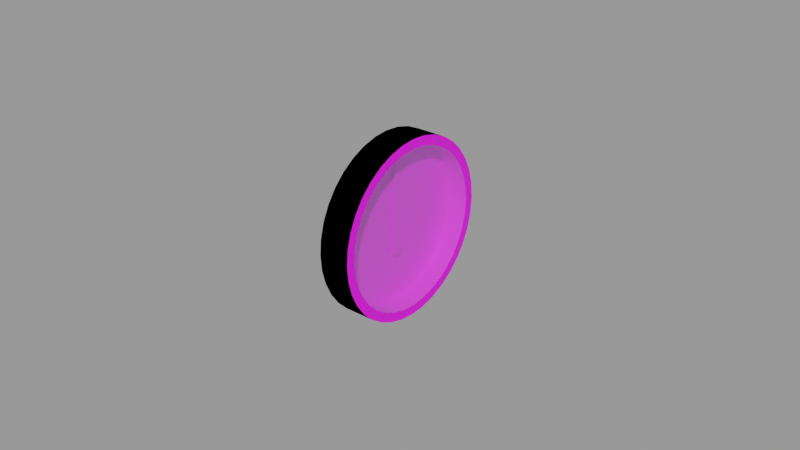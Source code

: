 # Source: flap-pos.blend  (saved by Blender 2.83.18; exported with 4.5.12 LTS)
import bpy
from mathutils import Matrix  # noqa: F401  (used for matrix-valued properties, if any)

bpy.ops.wm.read_factory_settings(use_empty=True)
scene = bpy.context.scene
scene.name = 'Empty'

# ---- images (referenced by path relative to the original .blend; pixels are not part of the script)
import os
ASSET_DIR = os.environ.get("B2B_ASSET_DIR", "")  # directory of the original .blend (textures are referenced by path, not embedded)
HERE = os.path.dirname(os.path.abspath(__file__))  # packed textures are extracted next to this script under _unpacked/

def load_image(name, relpath, width, height, colorspace="sRGB"):
    """Load a texture the original file referenced (path relative to the .blend, or extracted next to this script)."""
    p = next((c for c in (os.path.join(HERE, relpath), os.path.join(ASSET_DIR, relpath)) if relpath and os.path.exists(c)), "")
    if p:
        img = bpy.data.images.load(p, check_existing=True)
        img.name = name
    else:  # same state as the original file: an image datablock whose file is absent (Cycles renders it pink)
        img = bpy.data.images.new(name, width, height)
        img.source = "FILE"
        img.filepath = "//" + (relpath or name)
    img.colorspace_settings.name = colorspace
    return img
img_flap_pos_png = load_image('flap-pos.png', 'flap-pos.png', 1024, 1024, 'sRGB')

# ---- materials (node trees are filled in below, after node groups)
mat_facematerial = bpy.data.materials.new('FaceMaterial')
mat_facematerial.use_transparent_shadow = False
mat_glassmaterial = bpy.data.materials.new('GlassMaterial')
mat_glassmaterial.surface_render_method = 'BLENDED'
mat_glassmaterial.blend_method = 'BLEND'
mat_casematerial = bpy.data.materials.new('CaseMaterial')
mat_casematerial.use_transparent_shadow = False

# ---- node groups
ng_auto_smooth = bpy.data.node_groups.new('Auto Smooth', 'GeometryNodeTree')
_s = ng_auto_smooth.interface.new_socket(name='Geometry', in_out='OUTPUT', socket_type='NodeSocketGeometry')
_s = ng_auto_smooth.interface.new_socket(name='Geometry', in_out='INPUT', socket_type='NodeSocketGeometry')
_s = ng_auto_smooth.interface.new_socket(name='Angle', in_out='INPUT', socket_type='NodeSocketFloat')
_s.subtype = 'ANGLE'
_s.min_value = 0.0
_s.max_value = 3.142
ng_auto_smooth.is_modifier = True
_N = ng_auto_smooth.nodes; _L = ng_auto_smooth.links
n0 = _N.new('NodeGroupOutput'); n0.name = 'Group Output'; n0.location = (480, -100)
n1 = _N.new('NodeGroupInput'); n1.name = 'Group Input'; n1.location = (-420, -300)
n2 = _N.new('NodeGroupInput'); n2.name = 'Group Input.001'; n2.location = (-60, -100)
n3 = _N.new('GeometryNodeSetShadeSmooth'); n3.name = 'Set Shade Smooth'; n3.location = (120, -100)
n3.domain = 'EDGE'
n4 = _N.new('GeometryNodeSetShadeSmooth'); n4.name = 'Set Shade Smooth.001'; n4.location = (300, -100)
n5 = _N.new('GeometryNodeInputMeshEdgeAngle'); n5.name = 'Edge Angle'; n5.location = (-420, -220)
n6 = _N.new('GeometryNodeInputEdgeSmooth'); n6.name = 'Is Edge Smooth'; n6.location = (-60, -160)
n7 = _N.new('GeometryNodeInputShadeSmooth'); n7.name = 'Is Face Smooth'; n7.location = (-240, -340)
n8 = _N.new('FunctionNodeBooleanMath'); n8.name = 'Boolean Math'; n8.location = (-60, -220)
n9 = _N.new('FunctionNodeCompare'); n9.name = 'Compare'; n9.location = (-240, -180)
n9.operation = 'LESS_EQUAL'
_L.new(n5.outputs[0], n9.inputs[0])
_L.new(n4.outputs[0], n0.inputs[0])
_L.new(n1.outputs[1], n9.inputs[1])
_L.new(n9.outputs[0], n8.inputs[0])
_L.new(n7.outputs[0], n8.inputs[1])
_L.new(n2.outputs[0], n3.inputs[0])
_L.new(n6.outputs[0], n3.inputs[1])
_L.new(n3.outputs[0], n4.inputs[0])
_L.new(n8.outputs[0], n3.inputs[2])
n0.is_active_output = True

# ---- material node trees
mat_facematerial.use_nodes = True; mat_facematerial.node_tree.nodes.clear()
_N = mat_facematerial.node_tree.nodes; _L = mat_facematerial.node_tree.links
n0 = _N.new('ShaderNodeBsdfPrincipled'); n0.name = 'Principled BSDF'; n0.location = (10, 300)
n0.distribution = 'GGX'
n0.subsurface_method = 'BURLEY'
n0.inputs[3].default_value = 1.45
n0.inputs[27].default_value = (0.0, 0.0, 0.0, 1.0)
n0.inputs[28].default_value = 1.0
n1 = _N.new('ShaderNodeOutputMaterial'); n1.name = 'Material Output'; n1.location = (300, 300)
n2 = _N.new('ShaderNodeTexImage'); n2.name = 'Image Texture'; n2.location = (-280, 280)
n2.image = img_flap_pos_png
_L.new(n0.outputs[0], n1.inputs[0])
_L.new(n2.outputs[0], n0.inputs[0])
n1.is_active_output = True
mat_glassmaterial.use_nodes = True; mat_glassmaterial.node_tree.nodes.clear()
_N = mat_glassmaterial.node_tree.nodes; _L = mat_glassmaterial.node_tree.links
n0 = _N.new('ShaderNodeBsdfPrincipled'); n0.name = 'Principled BSDF'; n0.location = (10, 300)
n0.distribution = 'GGX'
n0.subsurface_method = 'BURLEY'
n0.inputs[0].default_value = (0.6038, 1.0, 1.0, 1.0)
n0.inputs[1].default_value = 1.0
n0.inputs[2].default_value = 0.2
n0.inputs[3].default_value = 1.45
n0.inputs[4].default_value = 0.2
n0.inputs[13].default_value = 1.0
n0.inputs[27].default_value = (0.0, 0.0, 0.0, 1.0)
n0.inputs[28].default_value = 1.0
n1 = _N.new('ShaderNodeOutputMaterial'); n1.name = 'Material Output'; n1.location = (300, 300)
_L.new(n0.outputs[0], n1.inputs[0])
n1.is_active_output = True
mat_casematerial.use_nodes = True; mat_casematerial.node_tree.nodes.clear()
_N = mat_casematerial.node_tree.nodes; _L = mat_casematerial.node_tree.links
n0 = _N.new('ShaderNodeBsdfPrincipled'); n0.name = 'Principled BSDF'; n0.location = (10, 300)
n0.distribution = 'GGX'
n0.subsurface_method = 'BURLEY'
n0.inputs[0].default_value = (0.0, 0.0, 0.0, 1.0)
n0.inputs[3].default_value = 1.45
n0.inputs[13].default_value = 0.0
n0.inputs[27].default_value = (0.0, 0.0, 0.0, 1.0)
n0.inputs[28].default_value = 1.0
n1 = _N.new('ShaderNodeOutputMaterial'); n1.name = 'Material Output'; n1.location = (300, 300)
_L.new(n0.outputs[0], n1.inputs[0])
n1.is_active_output = True

# ---- meshes
me_circle = bpy.data.meshes.new('Circle')
me_circle.from_pydata([(2.282e-17, 0.02549, 5.969e-10), (1.935e-10, 0.0251, 0.004426), (3.811e-10, 0.02395, 0.008718), (5.571e-10, 0.02207, 0.01274), (7.162e-10, 0.01953, 0.01638), (8.535e-10, 0.01638, 0.01953), (9.649e-10, 0.01274, 0.02207), (1.047e-09, 0.008718, 0.02395), (1.097e-09, 0.004426, 0.0251), (1.114e-09, 1.589e-09, 0.02549), (1.097e-09, -0.004426, 0.0251), (1.047e-09, -0.008718, 0.02395), (9.649e-10, -0.01274, 0.02207), (8.535e-10, -0.01638, 0.01953), (7.162e-10, -0.01953, 0.01638), (5.571e-10, -0.02207, 0.01274), (3.811e-10, -0.02395, 0.008718), (1.935e-10, -0.0251, 0.004426), (4.126e-16, -0.02549, 9.398e-09), (-1.935e-10, -0.0251, -0.004426), (-3.811e-10, -0.02395, -0.008718), (-5.571e-10, -0.02207, -0.01274), (-7.162e-10, -0.01953, -0.01638), (-8.535e-10, -0.01638, -0.01953), (-9.649e-10, -0.01274, -0.02207), (-1.047e-09, -0.008718, -0.02395), (-1.097e-09, -0.004426, -0.0251), (-1.114e-09, -1.155e-08, -0.02549), (-1.097e-09, 0.004426, -0.0251), (-1.047e-09, 0.008718, -0.02395), (-9.649e-10, 0.01274, -0.02207), (-8.535e-10, 0.01638, -0.01953), (-7.162e-10, 0.01953, -0.01638), (-5.571e-10, 0.02207, -0.01274), (-3.811e-10, 0.02395, -0.008718), (-1.935e-10, 0.0251, -0.004426), (2.163e-10, 0.02807, 0.004949), (0.0, 0.0285, 0.0), (4.261e-10, 0.02678, 0.009748), (6.229e-10, 0.02468, 0.01425), (8.008e-10, 0.02183, 0.01832), (9.543e-10, 0.01832, 0.02183), (1.079e-09, 0.01425, 0.02468), (1.171e-09, 0.009748, 0.02678), (1.227e-09, 0.004949, 0.02807), (1.246e-09, 2.152e-09, 0.0285), (1.227e-09, -0.004949, 0.02807), (1.171e-09, -0.009748, 0.02678), (1.079e-09, -0.01425, 0.02468), (9.543e-10, -0.01832, 0.02183), (8.008e-10, -0.02183, 0.01832), (6.229e-10, -0.02468, 0.01425), (4.261e-10, -0.02678, 0.009748), (2.163e-10, -0.02807, 0.004949), (4.851e-16, -0.0285, 1.11e-08), (-2.163e-10, -0.02807, -0.004949), (-4.261e-10, -0.02678, -0.009748), (-6.229e-10, -0.02468, -0.01425), (-8.008e-10, -0.02183, -0.01832), (-9.543e-10, -0.01832, -0.02183), (-1.079e-09, -0.01425, -0.02468), (-1.171e-09, -0.009748, -0.02678), (-1.227e-09, -0.004949, -0.02807), (-1.246e-09, -1.325e-08, -0.0285), (-1.227e-09, 0.004949, -0.02807), (-1.171e-09, 0.009748, -0.02678), (-1.079e-09, 0.01425, -0.02468), (-9.543e-10, 0.01832, -0.02183), (-8.008e-10, 0.02183, -0.01832), (-6.229e-10, 0.02468, -0.01425), (-4.261e-10, 0.02678, -0.009748), (-2.163e-10, 0.02807, -0.004949), (-0.007, 0.0251, 0.004426), (-0.007, 0.02549, 9.028e-10), (-0.007, 0.02395, 0.008718), (-0.007, 0.02207, 0.01274), (-0.007, 0.01953, 0.01638), (-0.007, 0.01638, 0.01953), (-0.007, 0.01274, 0.02207), (-0.007, 0.008718, 0.02395), (-0.007, 0.004426, 0.0251), (-0.007, 1.589e-09, 0.02549), (-0.007, -0.004426, 0.0251), (-0.007, -0.008718, 0.02395), (-0.007, -0.01274, 0.02207), (-0.007, -0.01638, 0.01953), (-0.007, -0.01953, 0.01638), (-0.007, -0.02207, 0.01274), (-0.007, -0.02395, 0.008718), (-0.007, -0.0251, 0.004426), (-0.007, -0.02549, 9.704e-09), (-0.007, -0.0251, -0.004426), (-0.007, -0.02395, -0.008718), (-0.007, -0.02207, -0.01274), (-0.007, -0.01953, -0.01638), (-0.007, -0.01638, -0.01953), (-0.007, -0.01274, -0.02207), (-0.007, -0.008718, -0.02395), (-0.007, -0.004426, -0.0251), (-0.007, -1.155e-08, -0.02549), (-0.007, 0.004426, -0.0251), (-0.007, 0.008718, -0.02395), (-0.007, 0.01274, -0.02207), (-0.007, 0.01638, -0.01953), (-0.007, 0.01953, -0.01638), (-0.007, 0.02207, -0.01274), (-0.007, 0.02395, -0.008718), (-0.007, 0.0251, -0.004426)], [], [(10, 11, 83, 82), (1, 0, 37, 36), (2, 1, 36, 38), (3, 2, 38, 39), (4, 3, 39, 40), (5, 4, 40, 41), (6, 5, 41, 42), (7, 6, 42, 43), (8, 7, 43, 44), (9, 8, 44, 45), (10, 9, 45, 46), (11, 10, 46, 47), (12, 11, 47, 48), (13, 12, 48, 49), (14, 13, 49, 50), (15, 14, 50, 51), (16, 15, 51, 52), (17, 16, 52, 53), (18, 17, 53, 54), (19, 18, 54, 55), (20, 19, 55, 56), (21, 20, 56, 57), (22, 21, 57, 58), (23, 22, 58, 59), (24, 23, 59, 60), (25, 24, 60, 61), (26, 25, 61, 62), (27, 26, 62, 63), (28, 27, 63, 64), (29, 28, 64, 65), (30, 29, 65, 66), (31, 30, 66, 67), (32, 31, 67, 68), (33, 32, 68, 69), (34, 33, 69, 70), (35, 34, 70, 71), (0, 35, 71, 37), (73, 72, 74, 75, 76, 77, 78, 79, 80, 81, 82, 83, 84, 85, 86, 87, 88, 89, 90, 91, 92, 93, 94, 95, 96, 97, 98, 99, 100, 101, 102, 103, 104, 105, 106, 107), (24, 25, 97, 96), (11, 12, 84, 83), (25, 26, 98, 97), (12, 13, 85, 84), (26, 27, 99, 98), (13, 14, 86, 85), (0, 1, 72, 73), (27, 28, 100, 99), (14, 15, 87, 86), (1, 2, 74, 72), (28, 29, 101, 100), (15, 16, 88, 87), (2, 3, 75, 74), (29, 30, 102, 101), (16, 17, 89, 88), (3, 4, 76, 75), (30, 31, 103, 102), (17, 18, 90, 89), (4, 5, 77, 76), (31, 32, 104, 103), (18, 19, 91, 90), (5, 6, 78, 77), (32, 33, 105, 104), (19, 20, 92, 91), (6, 7, 79, 78), (33, 34, 106, 105), (20, 21, 93, 92), (7, 8, 80, 79), (34, 35, 107, 106), (21, 22, 94, 93), (8, 9, 81, 80), (35, 0, 73, 107), (22, 23, 95, 94), (9, 10, 82, 81), (23, 24, 96, 95)])
me_circle.polygons.foreach_set('use_smooth', [True] * 73)
_uv = me_circle.uv_layers.new(name='UVMap')
_uv.uv.foreach_set('vector', [0.02417, 1.45e-06, 1.45e-06, 1.45e-06, 1.45e-06, 0.02417, 0.02417, 0.02417, 0.9404, 0.5776, 0.9472, 0.5, 1.0, 0.5, 0.9924, 0.5868, 0.9202, 0.6529, 0.9404, 0.5776, 0.9924, 0.5868, 0.9698, 0.671, 0.8873, 0.7236, 0.9202, 0.6529, 0.9698, 0.671, 0.933, 0.75, 0.8426, 0.7874, 0.8873, 0.7236, 0.933, 0.75, 0.883, 0.8214, 0.7874, 0.8426, 0.8426, 0.7874, 0.883, 0.8214, 0.8214, 0.883, 0.7236, 0.8873, 0.7874, 0.8426, 0.8214, 0.883, 0.75, 0.933, 0.6529, 0.9202, 0.7236, 0.8873, 0.75, 0.933, 0.671, 0.9698, 0.5776, 0.9404, 0.6529, 0.9202, 0.671, 0.9698, 0.5868, 0.9924, 0.5, 0.9472, 0.5776, 0.9404, 0.5868, 0.9924, 0.5, 1.0, 0.4224, 0.9404, 0.5, 0.9472, 0.5, 1.0, 0.4132, 0.9924, 0.3471, 0.9202, 0.4224, 0.9404, 0.4132, 0.9924, 0.329, 0.9698, 0.2764, 0.8873, 0.3471, 0.9202, 0.329, 0.9698, 0.25, 0.933, 0.2126, 0.8426, 0.2764, 0.8873, 0.25, 0.933, 0.1786, 0.883, 0.1575, 0.7874, 0.2126, 0.8426, 0.1786, 0.883, 0.117, 0.8214, 0.1127, 0.7236, 0.1575, 0.7874, 0.117, 0.8214, 0.06699, 0.75, 0.0798, 0.6529, 0.1127, 0.7236, 0.06699, 0.75, 0.03015, 0.671, 0.05963, 0.5777, 0.0798, 0.6529, 0.03015, 0.671, 0.007596, 0.5868, 0.05283, 0.5, 0.05963, 0.5777, 0.007596, 0.5868, 0.0, 0.5, 0.05963, 0.4224, 0.05283, 0.5, 0.0, 0.5, 0.007596, 0.4132, 0.0798, 0.3471, 0.05963, 0.4224, 0.007596, 0.4132, 0.03015, 0.329, 0.1127, 0.2764, 0.0798, 0.3471, 0.03015, 0.329, 0.06699, 0.25, 0.1574, 0.2126, 0.1127, 0.2764, 0.06699, 0.25, 0.117, 0.1786, 0.2126, 0.1575, 0.1574, 0.2126, 0.117, 0.1786, 0.1786, 0.117, 0.2764, 0.1127, 0.2126, 0.1575, 0.1786, 0.117, 0.25, 0.06699, 0.3471, 0.0798, 0.2764, 0.1127, 0.25, 0.06699, 0.329, 0.03015, 0.4224, 0.05963, 0.3471, 0.0798, 0.329, 0.03015, 0.4132, 0.007596, 0.5, 0.05283, 0.4224, 0.05963, 0.4132, 0.007596, 0.5, 0.0, 0.5776, 0.05963, 0.5, 0.05283, 0.5, 0.0, 0.5868, 0.007596, 0.6529, 0.0798, 0.5776, 0.05963, 0.5868, 0.007596, 0.671, 0.03015, 0.7236, 0.1127, 0.6529, 0.0798, 0.671, 0.03015, 0.75, 0.06699, 0.7874, 0.1574, 0.7236, 0.1127, 0.75, 0.06699, 0.8214, 0.117, 0.8425, 0.2126, 0.7874, 0.1574, 0.8214, 0.117, 0.883, 0.1786, 0.8873, 0.2764, 0.8425, 0.2126, 0.883, 0.1786, 0.933, 0.25, 0.9202, 0.3471, 0.8873, 0.2764, 0.933, 0.25, 0.9698, 0.329, 0.9404, 0.4223, 0.9202, 0.3471, 0.9698, 0.329, 0.9924, 0.4132, 0.9472, 0.5, 0.9404, 0.4223, 0.9924, 0.4132, 1.0, 0.5, 0.9472, 0.5, 0.9404, 0.5776, 0.9202, 0.6529, 0.8873, 0.7236, 0.8426, 0.7874, 0.7874, 0.8426, 0.7236, 0.8873, 0.6529, 0.9202, 0.5776, 0.9404, 0.5, 0.9472, 0.4224, 0.9404, 0.3471, 0.9202, 0.2764, 0.8873, 0.2126, 0.8426, 0.1575, 0.7874, 0.1127, 0.7236, 0.0798, 0.6529, 0.05963, 0.5777, 0.05283, 0.5, 0.05963, 0.4224, 0.0798, 0.3471, 0.1127, 0.2764, 0.1574, 0.2126, 0.2126, 0.1575, 0.2764, 0.1127, 0.3471, 0.0798, 0.4224, 0.05963, 0.5, 0.05283, 0.5776, 0.05963, 0.6529, 0.0798, 0.7236, 0.1127, 0.7874, 0.1574, 0.8425, 0.2126, 0.8873, 0.2764, 0.9202, 0.3471, 0.9404, 0.4223, 0.02417, 0.02417, 1.45e-06, 0.02417, 1.45e-06, 0.04833, 0.02417, 0.04833, 0.04833, 1.45e-06, 0.02417, 1.45e-06, 0.02417, 0.02417, 0.04833, 0.02417, 0.04833, 0.02417, 0.02417, 0.02417, 0.02417, 0.04833, 0.04833, 0.04833, 0.02417, 0.04833, 1.45e-06, 0.04833, 1.45e-06, 0.0725, 0.02417, 0.0725, 0.0725, 1.45e-06, 0.04833, 1.45e-06, 0.04833, 0.02417, 0.0725, 0.02417, 0.04833, 0.04833, 0.02417, 0.04833, 0.02417, 0.0725, 0.04833, 0.0725, 0.0725, 0.02417, 0.04833, 0.02417, 0.04833, 0.04833, 0.0725, 0.04833, 0.0725, 0.04833, 0.04833, 0.04833, 0.04833, 0.0725, 0.0725, 0.0725, 0.02417, 0.0725, 1.45e-06, 0.0725, 1.45e-06, 0.09667, 0.02417, 0.09667, 0.09667, 1.45e-06, 0.0725, 1.45e-06, 0.0725, 0.02417, 0.09667, 0.02417, 0.04833, 0.0725, 0.02417, 0.0725, 0.02417, 0.09667, 0.04833, 0.09667, 0.09667, 0.02417, 0.0725, 0.02417, 0.0725, 0.04833, 0.09667, 0.04833, 0.0725, 0.0725, 0.04833, 0.0725, 0.04833, 0.09667, 0.0725, 0.09667, 0.09667, 0.04833, 0.0725, 0.04833, 0.0725, 0.0725, 0.09667, 0.0725, 0.09667, 0.0725, 0.0725, 0.0725, 0.0725, 0.09667, 0.09667, 0.09667, 0.02417, 0.09667, 1.45e-06, 0.09667, 1.45e-06, 0.1208, 0.02417, 0.1208, 0.1208, 1.45e-06, 0.09667, 1.45e-06, 0.09667, 0.02417, 0.1208, 0.02417, 0.04833, 0.09667, 0.02417, 0.09667, 0.02417, 0.1208, 0.04833, 0.1208, 0.1208, 0.02417, 0.09667, 0.02417, 0.09667, 0.04833, 0.1208, 0.04833, 0.0725, 0.09667, 0.04833, 0.09667, 0.04833, 0.1208, 0.0725, 0.1208, 0.1208, 0.04833, 0.09667, 0.04833, 0.09667, 0.0725, 0.1208, 0.0725, 0.09667, 0.09667, 0.0725, 0.09667, 0.0725, 0.1208, 0.09667, 0.1208, 0.1208, 0.0725, 0.09667, 0.0725, 0.09667, 0.09667, 0.1208, 0.09667, 0.1208, 0.09667, 0.09667, 0.09667, 0.09667, 0.1208, 0.1208, 0.1208, 0.02417, 0.1208, 1.45e-06, 0.1208, 1.45e-06, 0.145, 0.02417, 0.145, 0.145, 1.45e-06, 0.1208, 1.45e-06, 0.1208, 0.02417, 0.145, 0.02417, 0.04833, 0.1208, 0.02417, 0.1208, 0.02417, 0.145, 0.04833, 0.145, 0.145, 0.02417, 0.1208, 0.02417, 0.1208, 0.04833, 0.145, 0.04833, 0.0725, 0.1208, 0.04833, 0.1208, 0.04833, 0.145, 0.0725, 0.145, 0.145, 0.04833, 0.1208, 0.04833, 0.1208, 0.0725, 0.145, 0.0725, 0.09667, 0.1208, 0.0725, 0.1208, 0.0725, 0.145, 0.09667, 0.145, 0.145, 0.0725, 0.1208, 0.0725, 0.1208, 0.09667, 0.145, 0.09667, 0.1208, 0.1208, 0.09667, 0.1208, 0.09667, 0.145, 0.1208, 0.145, 0.145, 0.09667, 0.1208, 0.09667, 0.1208, 0.1208, 0.145, 0.1208, 0.145, 0.1208, 0.1208, 0.1208, 0.1208, 0.145, 0.145, 0.145])
me_circle.materials.append(mat_facematerial)
me_circle.use_remesh_fix_poles = True
me_circle.use_remesh_preserve_attributes = False
me_circle.use_mirror_vertex_groups = False
me_circle.update()
me_circle_001 = bpy.data.meshes.new('Circle.001')
me_circle_001.from_pydata([(2.282e-17, 0.02549, 5.969e-10), (1.935e-10, 0.0251, 0.004426), (3.811e-10, 0.02395, 0.008718), (5.571e-10, 0.02207, 0.01274), (7.162e-10, 0.01953, 0.01638), (8.535e-10, 0.01638, 0.01953), (9.649e-10, 0.01274, 0.02207), (1.047e-09, 0.008718, 0.02395), (1.097e-09, 0.004426, 0.0251), (1.114e-09, 1.589e-09, 0.02549), (1.097e-09, -0.004426, 0.0251), (1.047e-09, -0.008718, 0.02395), (9.649e-10, -0.01274, 0.02207), (8.535e-10, -0.01638, 0.01953), (7.162e-10, -0.01953, 0.01638), (5.571e-10, -0.02207, 0.01274), (3.811e-10, -0.02395, 0.008718), (1.935e-10, -0.0251, 0.004426), (4.126e-16, -0.02549, 9.398e-09), (-1.935e-10, -0.0251, -0.004426), (-3.811e-10, -0.02395, -0.008718), (-5.571e-10, -0.02207, -0.01274), (-7.162e-10, -0.01953, -0.01638), (-8.535e-10, -0.01638, -0.01953), (-9.649e-10, -0.01274, -0.02207), (-1.047e-09, -0.008718, -0.02395), (-1.097e-09, -0.004426, -0.0251), (-1.114e-09, -1.155e-08, -0.02549), (-1.097e-09, 0.004426, -0.0251), (-1.047e-09, 0.008718, -0.02395), (-9.649e-10, 0.01274, -0.02207), (-8.535e-10, 0.01638, -0.01953), (-7.162e-10, 0.01953, -0.01638), (-5.571e-10, 0.02207, -0.01274), (-3.811e-10, 0.02395, -0.008718), (-1.935e-10, 0.0251, -0.004426)], [], [(0, 1, 2, 3, 4, 5, 6, 7, 8, 9, 10, 11, 12, 13, 14, 15, 16, 17, 18, 19, 20, 21, 22, 23, 24, 25, 26, 27, 28, 29, 30, 31, 32, 33, 34, 35)])
me_circle_001.polygons.foreach_set('use_smooth', [True] * 1)
_uv = me_circle_001.uv_layers.new(name='UVMap')
_uv.uv.foreach_set('vector', [0.5, 0.9472, 0.4224, 0.9404, 0.3471, 0.9202, 0.2764, 0.8873, 0.2126, 0.8425, 0.1574, 0.7874, 0.1127, 0.7236, 0.0798, 0.6529, 0.05963, 0.5776, 0.05283, 0.5, 0.05963, 0.4224, 0.0798, 0.3471, 0.1127, 0.2764, 0.1574, 0.2126, 0.2126, 0.1575, 0.2764, 0.1127, 0.3471, 0.0798, 0.4224, 0.05963, 0.5, 0.05283, 0.5776, 0.05963, 0.6529, 0.0798, 0.7236, 0.1127, 0.7874, 0.1574, 0.8425, 0.2126, 0.8873, 0.2764, 0.9202, 0.3471, 0.9404, 0.4224, 0.9472, 0.5, 0.9404, 0.5776, 0.9202, 0.6529, 0.8873, 0.7236, 0.8426, 0.7874, 0.7874, 0.8425, 0.7236, 0.8873, 0.6529, 0.9202, 0.5777, 0.9404])
me_circle_001.materials.append(mat_glassmaterial)
me_circle_001.use_remesh_fix_poles = True
me_circle_001.use_remesh_preserve_attributes = False
me_circle_001.use_mirror_vertex_groups = False
me_circle_001.update()
me_circle_002 = bpy.data.meshes.new('Circle.002')
me_circle_002.from_pydata([(-0.01, 0.0285, 4.371e-10), (-0.01, 0.02807, 0.004949), (-0.01, 0.02678, 0.009748), (-0.01, 0.02468, 0.01425), (-0.01, 0.02183, 0.01832), (-0.01, 0.01832, 0.02183), (-0.01, 0.01425, 0.02468), (-0.01, 0.009748, 0.02678), (-0.01, 0.004949, 0.02807), (-0.01, 2.152e-09, 0.0285), (-0.01, -0.004949, 0.02807), (-0.01, -0.009748, 0.02678), (-0.01, -0.01425, 0.02468), (-0.01, -0.01832, 0.02183), (-0.01, -0.02183, 0.01832), (-0.01, -0.02468, 0.01425), (-0.01, -0.02678, 0.009748), (-0.01, -0.02807, 0.004949), (-0.01, -0.0285, 1.154e-08), (-0.01, -0.02807, -0.004949), (-0.01, -0.02678, -0.009748), (-0.01, -0.02468, -0.01425), (-0.01, -0.02183, -0.01832), (-0.01, -0.01832, -0.02183), (-0.01, -0.01425, -0.02468), (-0.01, -0.009748, -0.02678), (-0.01, -0.004949, -0.02807), (-0.01, -1.325e-08, -0.0285), (-0.01, 0.004949, -0.02807), (-0.01, 0.009748, -0.02678), (-0.01, 0.01425, -0.02468), (-0.01, 0.01832, -0.02183), (-0.01, 0.02183, -0.01832), (-0.01, 0.02468, -0.01425), (-0.01, 0.02678, -0.009748), (-0.01, 0.02807, -0.004949), (2.163e-10, 0.02807, 0.004949), (0.0, 0.0285, 0.0), (4.261e-10, 0.02678, 0.009748), (6.229e-10, 0.02468, 0.01425), (8.008e-10, 0.02183, 0.01832), (9.543e-10, 0.01832, 0.02183), (1.079e-09, 0.01425, 0.02468), (1.171e-09, 0.009748, 0.02678), (1.227e-09, 0.004949, 0.02807), (1.246e-09, 2.152e-09, 0.0285), (1.227e-09, -0.004949, 0.02807), (1.171e-09, -0.009748, 0.02678), (1.079e-09, -0.01425, 0.02468), (9.543e-10, -0.01832, 0.02183), (8.008e-10, -0.02183, 0.01832), (6.229e-10, -0.02468, 0.01425), (4.261e-10, -0.02678, 0.009748), (2.163e-10, -0.02807, 0.004949), (4.851e-16, -0.0285, 1.11e-08), (-2.163e-10, -0.02807, -0.004949), (-4.261e-10, -0.02678, -0.009748), (-6.229e-10, -0.02468, -0.01425), (-8.008e-10, -0.02183, -0.01832), (-9.543e-10, -0.01832, -0.02183), (-1.079e-09, -0.01425, -0.02468), (-1.171e-09, -0.009748, -0.02678), (-1.227e-09, -0.004949, -0.02807), (-1.246e-09, -1.325e-08, -0.0285), (-1.227e-09, 0.004949, -0.02807), (-1.171e-09, 0.009748, -0.02678), (-1.079e-09, 0.01425, -0.02468), (-9.543e-10, 0.01832, -0.02183), (-8.008e-10, 0.02183, -0.01832), (-6.229e-10, 0.02468, -0.01425), (-4.261e-10, 0.02678, -0.009748), (-2.163e-10, 0.02807, -0.004949)], [], [(0, 1, 2, 3, 4, 5, 6, 7, 8, 9, 10, 11, 12, 13, 14, 15, 16, 17, 18, 19, 20, 21, 22, 23, 24, 25, 26, 27, 28, 29, 30, 31, 32, 33, 34, 35), (43, 44, 8, 7), (70, 71, 35, 34), (57, 58, 22, 21), (44, 45, 9, 8), (71, 37, 0, 35), (58, 59, 23, 22), (45, 46, 10, 9), (59, 60, 24, 23), (46, 47, 11, 10), (60, 61, 25, 24), (47, 48, 12, 11), (61, 62, 26, 25), (48, 49, 13, 12), (62, 63, 27, 26), (49, 50, 14, 13), (37, 36, 1, 0), (63, 64, 28, 27), (50, 51, 15, 14), (36, 38, 2, 1), (64, 65, 29, 28), (51, 52, 16, 15), (38, 39, 3, 2), (65, 66, 30, 29), (52, 53, 17, 16), (39, 40, 4, 3), (66, 67, 31, 30), (53, 54, 18, 17), (40, 41, 5, 4), (67, 68, 32, 31), (54, 55, 19, 18), (41, 42, 6, 5), (68, 69, 33, 32), (55, 56, 20, 19), (42, 43, 7, 6), (69, 70, 34, 33), (56, 57, 21, 20)])
me_circle_002.polygons.foreach_set('use_smooth', [True] * 37)
_uv = me_circle_002.uv_layers.new(name='UVMap')
_uv.uv.foreach_set('vector', [0.5, 1.0, 0.4132, 0.9924, 0.329, 0.9698, 0.25, 0.933, 0.1786, 0.883, 0.117, 0.8214, 0.06699, 0.75, 0.03015, 0.671, 0.007596, 0.5868, 0.0, 0.5, 0.007596, 0.4132, 0.03015, 0.329, 0.06699, 0.25, 0.117, 0.1786, 0.1786, 0.117, 0.25, 0.06699, 0.329, 0.03015, 0.4132, 0.007596, 0.5, 0.0, 0.5868, 0.007596, 0.671, 0.03015, 0.75, 0.06699, 0.8214, 0.117, 0.883, 0.1786, 0.933, 0.25, 0.9698, 0.329, 0.9924, 0.4132, 1.0, 0.5, 0.9924, 0.5868, 0.9698, 0.671, 0.933, 0.75, 0.883, 0.8214, 0.8214, 0.883, 0.75, 0.933, 0.671, 0.9698, 0.5868, 0.9924, 0.03015, 0.671, 0.007596, 0.5868, 0.007596, 0.5868, 0.03015, 0.671, 0.671, 0.9698, 0.5868, 0.9924, 0.5868, 0.9924, 0.671, 0.9698, 0.75, 0.06699, 0.8214, 0.117, 0.8214, 0.117, 0.75, 0.06699, 0.007596, 0.5868, 0.0, 0.5, 0.0, 0.5, 0.007596, 0.5868, 0.5868, 0.9924, 0.5, 1.0, 0.5, 1.0, 0.5868, 0.9924, 0.8214, 0.117, 0.883, 0.1786, 0.883, 0.1786, 0.8214, 0.117, 0.0, 0.5, 0.007596, 0.4132, 0.007596, 0.4132, 0.0, 0.5, 0.883, 0.1786, 0.933, 0.25, 0.933, 0.25, 0.883, 0.1786, 0.007596, 0.4132, 0.03015, 0.329, 0.03015, 0.329, 0.007596, 0.4132, 0.933, 0.25, 0.9698, 0.329, 0.9698, 0.329, 0.933, 0.25, 0.03015, 0.329, 0.06699, 0.25, 0.06699, 0.25, 0.03015, 0.329, 0.9698, 0.329, 0.9924, 0.4132, 0.9924, 0.4132, 0.9698, 0.329, 0.06699, 0.25, 0.117, 0.1786, 0.117, 0.1786, 0.06699, 0.25, 0.9924, 0.4132, 1.0, 0.5, 1.0, 0.5, 0.9924, 0.4132, 0.117, 0.1786, 0.1786, 0.117, 0.1786, 0.117, 0.117, 0.1786, 0.5, 1.0, 0.4132, 0.9924, 0.4132, 0.9924, 0.5, 1.0, 1.0, 0.5, 0.9924, 0.5868, 0.9924, 0.5868, 1.0, 0.5, 0.1786, 0.117, 0.25, 0.06699, 0.25, 0.06699, 0.1786, 0.117, 0.4132, 0.9924, 0.329, 0.9698, 0.329, 0.9698, 0.4132, 0.9924, 0.9924, 0.5868, 0.9698, 0.671, 0.9698, 0.671, 0.9924, 0.5868, 0.25, 0.06699, 0.329, 0.03015, 0.329, 0.03015, 0.25, 0.06699, 0.329, 0.9698, 0.25, 0.933, 0.25, 0.933, 0.329, 0.9698, 0.9698, 0.671, 0.933, 0.75, 0.933, 0.75, 0.9698, 0.671, 0.329, 0.03015, 0.4132, 0.007596, 0.4132, 0.007596, 0.329, 0.03015, 0.25, 0.933, 0.1786, 0.883, 0.1786, 0.883, 0.25, 0.933, 0.933, 0.75, 0.883, 0.8214, 0.883, 0.8214, 0.933, 0.75, 0.4132, 0.007596, 0.5, 0.0, 0.5, 0.0, 0.4132, 0.007596, 0.1786, 0.883, 0.117, 0.8214, 0.117, 0.8214, 0.1786, 0.883, 0.883, 0.8214, 0.8214, 0.883, 0.8214, 0.883, 0.883, 0.8214, 0.5, 0.0, 0.5868, 0.007596, 0.5868, 0.007596, 0.5, 0.0, 0.117, 0.8214, 0.06699, 0.75, 0.06699, 0.75, 0.117, 0.8214, 0.8214, 0.883, 0.75, 0.933, 0.75, 0.933, 0.8214, 0.883, 0.5868, 0.007596, 0.671, 0.03015, 0.671, 0.03015, 0.5868, 0.007596, 0.06699, 0.75, 0.03015, 0.671, 0.03015, 0.671, 0.06699, 0.75, 0.75, 0.933, 0.671, 0.9698, 0.671, 0.9698, 0.75, 0.933, 0.671, 0.03015, 0.75, 0.06699, 0.75, 0.06699, 0.671, 0.03015])
me_circle_002.materials.append(mat_casematerial)
me_circle_002.use_remesh_fix_poles = True
me_circle_002.use_remesh_preserve_attributes = False
me_circle_002.use_mirror_vertex_groups = False
me_circle_002.update()
me_plane = bpy.data.meshes.new('Plane')
me_plane.from_pydata([(1.005e-09, 0.00125, 0.016), (-1.005e-09, -0.00125, 0.016), (-1.005e-09, -0.00125, -0.01), (0.0, 1.005e-09, 0.023), (0.0, 0.0025, -0.007835), (3.738e-11, 0.002349, -0.00698), (7.024e-11, 0.001915, -0.006228), (9.464e-11, 0.00125, -0.00567), (7.024e-11, -0.001915, -0.006228), (3.738e-11, -0.002349, -0.00698), (4.255e-17, -0.0025, -0.007835), (-3.738e-11, -0.002349, -0.00869), (-7.024e-11, -0.001915, -0.009442), (-1.076e-10, -0.0004341, -0.0103), (-1.076e-10, 0.0004341, -0.0103), (-9.464e-11, 0.00125, -0.01), (-7.024e-11, 0.001915, -0.009442), (-3.738e-11, 0.002349, -0.00869), (-1.005e-09, -0.00125, -0.00567)], [], [(2, 18, 8, 9, 10, 11, 12), (0, 3, 1), (15, 7, 18, 2, 13, 14), (4, 5, 6, 7, 15, 16, 17), (7, 0, 1, 18)])
_uv = me_plane.uv_layers.new(name='UVMap')
_uv.uv.foreach_set('vector', [0.997, 0.9622, 0.9533, 0.9622, 0.959, 0.9555, 0.9665, 0.9511, 0.9752, 0.9496, 0.9838, 0.9511, 0.9914, 0.9555, 0.7347, 0.9874, 0.6641, 0.9748, 0.7347, 0.9622, 0.997, 0.9874, 0.9533, 0.9874, 0.9533, 0.9622, 0.997, 0.9622, 1.0, 0.9704, 1.0, 0.9792, 0.9752, 1.0, 0.9665, 0.9985, 0.959, 0.9941, 0.9533, 0.9874, 0.997, 0.9874, 0.9914, 0.9941, 0.9838, 0.9985, 0.9533, 0.9874, 0.7347, 0.9874, 0.7347, 0.9622, 0.9533, 0.9622])
me_plane.materials.append(mat_facematerial)
me_plane.use_remesh_fix_poles = True
me_plane.use_remesh_preserve_attributes = False
me_plane.use_mirror_vertex_groups = False
me_plane.update()

# ---- objects
ob_face = bpy.data.objects.new('Face', me_circle)
ob_glass = bpy.data.objects.new('Glass', me_circle_001)
ob_case = bpy.data.objects.new('Case', me_circle_002)
ob_needle = bpy.data.objects.new('Needle', me_plane)

# ---- transforms, parenting, visibility, modifiers, constraints
ob_face.location = (0.0, 0.0, 0.0)
ob_face.lineart.crease_threshold = 0.0
_m = ob_face.modifiers.new('Auto Smooth', 'NODES')
_m.node_group = ng_auto_smooth
_gi = [s.identifier for s in ng_auto_smooth.interface.items_tree if s.item_type == 'SOCKET' and s.in_out == 'INPUT']
_m[_gi[1]] = 0.5236  # Angle
ob_glass.location = (0.0, 0.0, 0.0)
ob_glass.lineart.crease_threshold = 0.0
_m = ob_glass.modifiers.new('Auto Smooth', 'NODES')
_m.node_group = ng_auto_smooth
_gi = [s.identifier for s in ng_auto_smooth.interface.items_tree if s.item_type == 'SOCKET' and s.in_out == 'INPUT']
_m[_gi[1]] = 0.5236  # Angle
ob_case.location = (0.0, 0.0, 0.0)
ob_case.lineart.crease_threshold = 0.0
_m = ob_case.modifiers.new('Auto Smooth', 'NODES')
_m.node_group = ng_auto_smooth
_gi = [s.identifier for s in ng_auto_smooth.interface.items_tree if s.item_type == 'SOCKET' and s.in_out == 'INPUT']
_m[_gi[1]] = 0.5236  # Angle
ob_needle.location = (-0.006, 0.0, 0.0)
ob_needle.lineart.crease_threshold = 0.0

# ---- collection membership
scene.collection.objects.link(ob_face)
scene.collection.objects.link(ob_glass)
scene.collection.objects.link(ob_case)
scene.collection.objects.link(ob_needle)

# ---- scene / render settings (as saved in the file)
scene.frame_start = 1; scene.frame_end = 250; scene.frame_set(26)
scene.render.engine = 'BLENDER_EEVEE_NEXT'
scene.render.image_settings.exr_codec = 'NONE'
scene.render.simplify_subdivision_render = 0
scene.render.simplify_child_particles_render = 0.0
scene.cycles.use_denoising = False
scene.cycles.samples = 128
scene.cycles.sampling_pattern = 'TABULATED_SOBOL'
scene.cycles.use_adaptive_sampling = False
scene.cycles.use_light_tree = False
scene.view_settings.view_transform = 'Filmic'
bpy.context.view_layer.update()

# ---- added for rendering (the .blend has no active camera and no usable light): camera, sun + grey world if the file has none
cam_auto = bpy.data.cameras.new('AutoCamera')
cam_auto.lens = 50.0
cam_auto.sensor_width = 36.0
cam_auto.clip_end = 1000.0
ob_auto_camera = bpy.data.objects.new('AutoCamera', cam_auto)
scene.collection.objects.link(ob_auto_camera)
ob_auto_camera.location = (0.180045, -0.222054, 0.148036)
ob_auto_camera.rotation_euler = (1.09748, -7.21219e-08, 0.694738)
scene.camera = ob_auto_camera
light_auto_sun = bpy.data.lights.new('AutoSun', 'SUN')
light_auto_sun.energy = 3.0
light_auto_sun.angle = 0.0523599
ob_auto_sun = bpy.data.objects.new('AutoSun', light_auto_sun)
scene.collection.objects.link(ob_auto_sun)
ob_auto_sun.rotation_euler = (0.872665, 0.174533, 0.523599)
if scene.world is None:
    world_auto = bpy.data.worlds.new('AutoWorld')
    world_auto.color = (0.3, 0.3, 0.3)
    scene.world = world_auto
bpy.context.view_layer.update()
